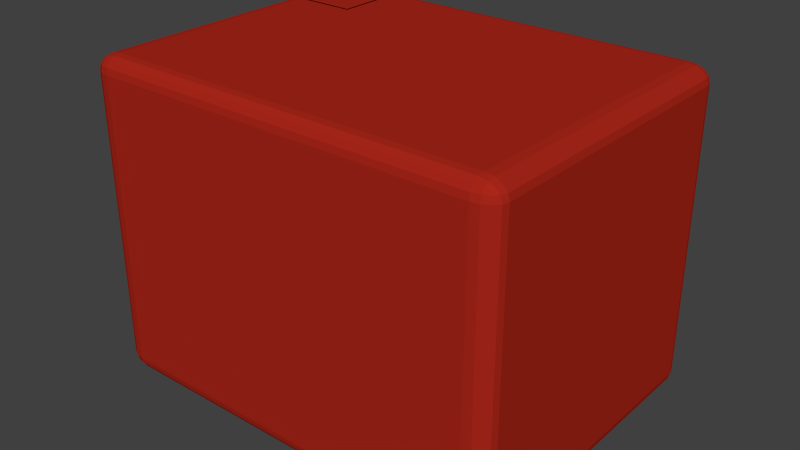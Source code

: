 # Source: FState_Highlight.blend  (saved by Blender 2.71.0; exported with 4.5.12 LTS)
import bpy
from mathutils import Matrix  # noqa: F401  (used for matrix-valued properties, if any)

bpy.ops.wm.read_factory_settings(use_empty=True)
scene = bpy.context.scene
scene.name = 'Scene'

# ---- collections
col_collection_1 = bpy.data.collections.new('Collection 1'); scene.collection.children.link(col_collection_1)

# ---- materials (node trees are filled in below, after node groups)
mat_material = bpy.data.materials.new('Material')
mat_material.alpha_threshold = 0.0
mat_material.use_transparent_shadow = False
mat_material.diffuse_color = (0.4, 0.02, 0.01, 1.0)
mat_material.roughness = 0.5
mat_material.line_color = (0.0, 0.0, 0.0, 1.0)
mat_material_001 = bpy.data.materials.new('Material.001')
mat_material_001.alpha_threshold = 0.0
mat_material_001.use_transparent_shadow = False
mat_material_001.diffuse_color = (0.4, 0.02, 0.01, 1.0)
mat_material_001.roughness = 0.5
mat_material_001.line_color = (0.0, 0.0, 0.0, 1.0)

# ---- material node trees

# ---- world
world_world = bpy.data.worlds.new('World'); scene.world = world_world
world_world.color = (0.05088, 0.05088, 0.05088)
world_world.use_sun_shadow = False
world_world.sun_shadow_jitter_overblur = 0.0
world_world.cycles.sampling_method = 'MANUAL'
world_world.cycles.sample_map_resolution = 256

# ---- meshes
me_cube = bpy.data.meshes.new('Cube')
me_cube.from_pydata([(1.0, -0.675, 0.675), (0.9, -0.675, 0.75), (0.9, -0.75, 0.675), (0.9924, -0.675, 0.7037), (0.9707, -0.675, 0.728), (0.9924, -0.7037, 0.675), (0.9832, -0.7044, 0.7044), (0.9656, -0.7029, 0.7242), (0.9577, -0.7183, 0.7183), (0.9, -0.7037, 0.7443), (0.9, -0.728, 0.728), (0.9383, -0.675, 0.7443), (0.9392, -0.7044, 0.7374), (0.9372, -0.7242, 0.7242), (0.9383, -0.7443, 0.675), (0.9707, -0.728, 0.675), (0.9, -0.7443, 0.7037), (0.9392, -0.7374, 0.7044), (0.9656, -0.7242, 0.7029), (-0.9, -0.75, 0.675), (-0.9, -0.675, 0.75), (-1.0, -0.675, 0.675), (-0.9, -0.7443, 0.7037), (-0.9, -0.728, 0.728), (-0.9383, -0.7443, 0.675), (-0.9392, -0.7374, 0.7044), (-0.9372, -0.7242, 0.7242), (-0.9577, -0.7183, 0.7183), (-0.9383, -0.675, 0.7443), (-0.9707, -0.675, 0.728), (-0.9, -0.7037, 0.7443), (-0.9392, -0.7044, 0.7374), (-0.9656, -0.7029, 0.7242), (-0.9924, -0.7037, 0.675), (-0.9707, -0.728, 0.675), (-0.9924, -0.675, 0.7037), (-0.9832, -0.7044, 0.7044), (-0.9656, -0.7242, 0.7029), (-0.9, -0.75, -0.675), (-1.0, -0.675, -0.675), (-0.9, -0.675, -0.75), (-0.9383, -0.7443, -0.675), (-0.9707, -0.728, -0.675), (-0.9, -0.7443, -0.7037), (-0.9392, -0.7374, -0.7044), (-0.9656, -0.7242, -0.7029), (-0.9577, -0.7183, -0.7183), (-0.9924, -0.675, -0.7037), (-0.9707, -0.675, -0.728), (-0.9924, -0.7037, -0.675), (-0.9832, -0.7044, -0.7044), (-0.9656, -0.7029, -0.7242), (-0.9, -0.7037, -0.7443), (-0.9, -0.728, -0.728), (-0.9383, -0.675, -0.7443), (-0.9392, -0.7044, -0.7374), (-0.9372, -0.7242, -0.7242), (0.9, -0.675, -0.75), (1.0, -0.675, -0.675), (0.9, -0.75, -0.675), (0.9383, -0.675, -0.7443), (0.9707, -0.675, -0.728), (0.9, -0.7037, -0.7443), (0.9392, -0.7044, -0.7374), (0.9656, -0.7029, -0.7242), (0.9577, -0.7183, -0.7183), (0.9924, -0.7037, -0.675), (0.9707, -0.728, -0.675), (0.9924, -0.675, -0.7037), (0.9832, -0.7044, -0.7044), (0.9656, -0.7242, -0.7029), (0.9, -0.7443, -0.7037), (0.9, -0.728, -0.728), (0.9383, -0.7443, -0.675), (0.9392, -0.7374, -0.7044), (0.9372, -0.7242, -0.7242), (0.9, 0.675, 0.75), (1.0, 0.675, 0.675), (0.9, 0.75, 0.675), (0.9383, 0.675, 0.7443), (0.9707, 0.675, 0.728), (0.9, 0.7037, 0.7443), (0.9392, 0.7044, 0.7374), (0.9656, 0.7029, 0.7242), (0.9577, 0.7183, 0.7183), (0.9924, 0.7037, 0.675), (0.9707, 0.728, 0.675), (0.9924, 0.675, 0.7037), (0.9832, 0.7044, 0.7044), (0.9656, 0.7242, 0.7029), (0.9, 0.7443, 0.7037), (0.9, 0.728, 0.728), (0.9383, 0.7443, 0.675), (0.9392, 0.7374, 0.7044), (0.9372, 0.7242, 0.7242), (-0.9, 0.75, 0.675), (-1.0, 0.675, 0.675), (-0.9, 0.675, 0.75), (-0.9383, 0.7443, 0.675), (-0.9707, 0.728, 0.675), (-0.9, 0.7443, 0.7037), (-0.9392, 0.7374, 0.7044), (-0.9656, 0.7242, 0.7029), (-0.9577, 0.7183, 0.7183), (-0.9924, 0.675, 0.7037), (-0.9707, 0.675, 0.728), (-0.9924, 0.7037, 0.675), (-0.9832, 0.7044, 0.7044), (-0.9656, 0.7029, 0.7242), (-0.9, 0.7037, 0.7443), (-0.9, 0.728, 0.728), (-0.9383, 0.675, 0.7443), (-0.9392, 0.7044, 0.7374), (-0.9372, 0.7242, 0.7242), (-0.9, 0.75, -0.675), (-0.9, 0.675, -0.75), (-1.0, 0.675, -0.675), (-0.9, 0.7443, -0.7037), (-0.9, 0.728, -0.728), (-0.9383, 0.7443, -0.675), (-0.9392, 0.7374, -0.7044), (-0.9372, 0.7242, -0.7242), (-0.9577, 0.7183, -0.7183), (-0.9383, 0.675, -0.7443), (-0.9707, 0.675, -0.728), (-0.9, 0.7037, -0.7443), (-0.9392, 0.7044, -0.7374), (-0.9656, 0.7029, -0.7242), (-0.9924, 0.7037, -0.675), (-0.9707, 0.728, -0.675), (-0.9924, 0.675, -0.7037), (-0.9832, 0.7044, -0.7044), (-0.9656, 0.7242, -0.7029), (1.0, 0.675, -0.675), (0.9, 0.675, -0.75), (0.9, 0.75, -0.675), (0.9924, 0.675, -0.7037), (0.9707, 0.675, -0.728), (0.9924, 0.7037, -0.675), (0.9832, 0.7044, -0.7044), (0.9656, 0.7029, -0.7242), (0.9577, 0.7183, -0.7183), (0.9, 0.7037, -0.7443), (0.9, 0.728, -0.728), (0.9383, 0.675, -0.7443), (0.9392, 0.7044, -0.7374), (0.9372, 0.7242, -0.7242), (0.9383, 0.7443, -0.675), (0.9707, 0.728, -0.675), (0.9, 0.7443, -0.7037), (0.9392, 0.7374, -0.7044), (0.9656, 0.7242, -0.7029)], [], [(77, 0, 58, 133), (21, 96, 116, 39), (40, 115, 134, 57), (78, 135, 114, 95), (1, 76, 97, 20), (0, 3, 6, 5), (3, 4, 7, 6), (5, 6, 18, 15), (6, 7, 8, 18), (1, 9, 12, 11), (9, 10, 13, 12), (11, 12, 7, 4), (12, 13, 8, 7), (2, 14, 17, 16), (14, 15, 18, 17), (16, 17, 13, 10), (17, 18, 8, 13), (19, 22, 25, 24), (22, 23, 26, 25), (24, 25, 37, 34), (25, 26, 27, 37), (20, 28, 31, 30), (28, 29, 32, 31), (30, 31, 26, 23), (31, 32, 27, 26), (21, 33, 36, 35), (33, 34, 37, 36), (35, 36, 32, 29), (36, 37, 27, 32), (38, 41, 44, 43), (41, 42, 45, 44), (43, 44, 56, 53), (44, 45, 46, 56), (39, 47, 50, 49), (47, 48, 51, 50), (49, 50, 45, 42), (50, 51, 46, 45), (40, 52, 55, 54), (52, 53, 56, 55), (54, 55, 51, 48), (55, 56, 46, 51), (57, 60, 63, 62), (60, 61, 64, 63), (62, 63, 75, 72), (63, 64, 65, 75), (58, 66, 69, 68), (66, 67, 70, 69), (68, 69, 64, 61), (69, 70, 65, 64), (59, 71, 74, 73), (71, 72, 75, 74), (73, 74, 70, 67), (74, 75, 65, 70), (76, 79, 82, 81), (79, 80, 83, 82), (81, 82, 94, 91), (82, 83, 84, 94), (77, 85, 88, 87), (85, 86, 89, 88), (87, 88, 83, 80), (88, 89, 84, 83), (78, 90, 93, 92), (90, 91, 94, 93), (92, 93, 89, 86), (93, 94, 84, 89), (95, 98, 101, 100), (98, 99, 102, 101), (100, 101, 113, 110), (101, 102, 103, 113), (96, 104, 107, 106), (104, 105, 108, 107), (106, 107, 102, 99), (107, 108, 103, 102), (97, 109, 112, 111), (109, 110, 113, 112), (111, 112, 108, 105), (112, 113, 103, 108), (114, 117, 120, 119), (117, 118, 121, 120), (119, 120, 132, 129), (120, 121, 122, 132), (115, 123, 126, 125), (123, 124, 127, 126), (125, 126, 121, 118), (126, 127, 122, 121), (116, 128, 131, 130), (128, 129, 132, 131), (130, 131, 127, 124), (131, 132, 122, 127), (133, 136, 139, 138), (136, 137, 140, 139), (138, 139, 151, 148), (139, 140, 141, 151), (134, 142, 145, 144), (142, 143, 146, 145), (144, 145, 140, 137), (145, 146, 141, 140), (135, 147, 150, 149), (147, 148, 151, 150), (149, 150, 146, 143), (150, 151, 141, 146), (1, 20, 30, 9), (9, 30, 23, 10), (10, 23, 22, 16), (16, 22, 19, 2), (2, 59, 73, 14), (14, 73, 67, 15), (15, 67, 66, 5), (5, 66, 58, 0), (0, 77, 87, 3), (3, 87, 80, 4), (4, 80, 79, 11), (11, 79, 76, 1), (21, 39, 49, 33), (33, 49, 42, 34), (34, 42, 41, 24), (24, 41, 38, 19), (20, 97, 111, 28), (28, 111, 105, 29), (29, 105, 104, 35), (35, 104, 96, 21), (40, 57, 62, 52), (52, 62, 72, 53), (53, 72, 71, 43), (43, 71, 59, 38), (39, 116, 130, 47), (47, 130, 124, 48), (48, 124, 123, 54), (54, 123, 115, 40), (57, 134, 144, 60), (60, 144, 137, 61), (61, 137, 136, 68), (68, 136, 133, 58), (78, 95, 100, 90), (90, 100, 110, 91), (91, 110, 109, 81), (81, 109, 97, 76), (77, 133, 138, 85), (85, 138, 148, 86), (86, 148, 147, 92), (92, 147, 135, 78), (95, 114, 119, 98), (98, 119, 129, 99), (99, 129, 128, 106), (106, 128, 116, 96), (114, 135, 149, 117), (117, 149, 143, 118), (118, 143, 142, 125), (125, 142, 134, 115), (2, 19, 38, 59)])
me_cube.materials.append(mat_material)
me_cube.use_remesh_preserve_volume = False
me_cube.use_remesh_preserve_attributes = False
me_cube.use_mirror_vertex_groups = False
me_cube.update()
me_plane = bpy.data.meshes.new('Plane')
me_plane.from_pydata([(0.15, -0.15, -3.219e-08), (-0.15, -0.15, -1.311e-08), (0.15, 0.15, 1.311e-08), (-0.15, 0.15, 3.219e-08)], [], [(0, 1, 3, 2)])
_uv = me_plane.uv_layers.new(name='UVMap')
_uv.uv.foreach_set('vector', [0.0001001, 9.998e-05, 0.9999, 0.0001, 0.9999, 0.9999, 9.998e-05, 0.9999])
me_plane.materials.append(mat_material_001)
me_plane.use_remesh_preserve_volume = False
me_plane.use_remesh_preserve_attributes = False
me_plane.use_mirror_vertex_groups = False
me_plane.update()

# ---- objects
ob_cube = bpy.data.objects.new('Cube', me_cube)
ob_plane = bpy.data.objects.new('Plane', me_plane)

# ---- transforms, parenting, visibility, modifiers, constraints
ob_cube.location = (0.0, 0.0, 0.0)
ob_cube.lock_rotations_4d = False
ob_cube.empty_display_type = 'ARROWS'
ob_cube.lineart.crease_threshold = 0.0
ob_plane.parent = ob_cube
ob_plane.location = (-0.75, 0.5, 0.7564)
ob_plane.lineart.crease_threshold = 0.0

# ---- collection membership
col_collection_1.objects.link(ob_cube)
col_collection_1.objects.link(ob_plane)

# ---- scene / render settings (as saved in the file)
scene.frame_start = 1; scene.frame_end = 250; scene.frame_set(1)
scene.render.engine = 'BLENDER_EEVEE_NEXT'
scene.render.resolution_percentage = 50
scene.render.dither_intensity = 0.0
scene.cycles.use_denoising = False
scene.cycles.samples = 10
scene.cycles.sampling_pattern = 'TABULATED_SOBOL'
scene.cycles.light_sampling_threshold = 0.0
scene.cycles.use_adaptive_sampling = False
scene.cycles.use_light_tree = False
scene.cycles.blur_glossy = 0.0
scene.cycles.volume_bounces = 1
scene.cycles.pixel_filter_type = 'GAUSSIAN'
scene.cycles.sample_clamp_indirect = 0.0
scene.view_settings.view_transform = 'Standard'
bpy.context.view_layer.update()

# ---- added for rendering (the .blend has no active camera and no usable light): camera, sun
cam_auto = bpy.data.cameras.new('AutoCamera')
cam_auto.lens = 50.0
cam_auto.sensor_width = 36.0
cam_auto.clip_end = 1000.0
ob_auto_camera = bpy.data.objects.new('AutoCamera', cam_auto)
scene.collection.objects.link(ob_auto_camera)
ob_auto_camera.location = (2.70051, -3.24061, 2.16359)
ob_auto_camera.rotation_euler = (1.09748, -7.21219e-08, 0.694738)
scene.camera = ob_auto_camera
light_auto_sun = bpy.data.lights.new('AutoSun', 'SUN')
light_auto_sun.energy = 3.0
light_auto_sun.angle = 0.0523599
ob_auto_sun = bpy.data.objects.new('AutoSun', light_auto_sun)
scene.collection.objects.link(ob_auto_sun)
ob_auto_sun.rotation_euler = (0.872665, 0.174533, 0.523599)
bpy.context.view_layer.update()
